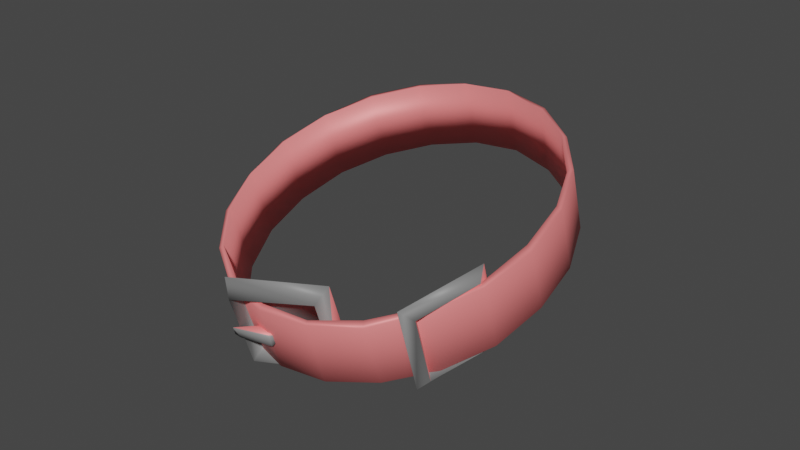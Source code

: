# Source: L_C.blend  (saved by Blender 2.92.15; exported with 4.5.12 LTS)
import bpy
from mathutils import Matrix  # noqa: F401  (used for matrix-valued properties, if any)

bpy.ops.wm.read_factory_settings(use_empty=True)
scene = bpy.context.scene
scene.name = 'Scene'

# ---- collections
col_collection = bpy.data.collections.new('Collection'); scene.collection.children.link(col_collection)

# ---- materials (node trees are filled in below, after node groups)
mat_mesh1 = bpy.data.materials.new('Mesh1')
mat_mesh1.use_transparent_shadow = False
mat_mesh1.diffuse_color = (1.0, 1.0, 1.0, 1.0)
mat_material_001 = bpy.data.materials.new('Material.001')
mat_material_001.use_transparent_shadow = False

# ---- material node trees
mat_mesh1.use_nodes = True; mat_mesh1.node_tree.nodes.clear()
_N = mat_mesh1.node_tree.nodes; _L = mat_mesh1.node_tree.links
n0 = _N.new('ShaderNodeBsdfPrincipled'); n0.name = 'Principled BSDF'; n0.location = (10, 300)
n0.distribution = 'GGX'
n0.subsurface_method = 'BURLEY'
n0.inputs[0].default_value = (1.0, 0.233, 0.233, 1.0)
n0.inputs[1].default_value = 0.1415
n0.inputs[2].default_value = 0.5153
n0.inputs[3].default_value = 1.45
n0.inputs[27].default_value = (0.0, 0.0, 0.0, 1.0)
n0.inputs[28].default_value = 1.0
n1 = _N.new('ShaderNodeOutputMaterial'); n1.name = 'Material Output'; n1.location = (320, 270)
_L.new(n0.outputs[0], n1.inputs[0])
n1.is_active_output = True
mat_material_001.use_nodes = True; mat_material_001.node_tree.nodes.clear()
_N = mat_material_001.node_tree.nodes; _L = mat_material_001.node_tree.links
n0 = _N.new('ShaderNodeBsdfPrincipled'); n0.name = 'Principled BSDF'; n0.location = (10, 300)
n0.distribution = 'GGX'
n0.subsurface_method = 'BURLEY'
n0.inputs[0].default_value = (0.233, 0.233, 0.233, 1.0)
n0.inputs[3].default_value = 1.45
n0.inputs[27].default_value = (0.0, 0.0, 0.0, 1.0)
n0.inputs[28].default_value = 1.0
n1 = _N.new('ShaderNodeOutputMaterial'); n1.name = 'Material Output'; n1.location = (300, 300)
_L.new(n0.outputs[0], n1.inputs[0])
n1.is_active_output = True

# ---- world
world_world = bpy.data.worlds.new('World'); scene.world = world_world
world_world.use_nodes = True; world_world.node_tree.nodes.clear()
_N = world_world.node_tree.nodes; _L = world_world.node_tree.links
n0 = _N.new('ShaderNodeOutputWorld'); n0.name = 'World Output'; n0.location = (300, 300)
n1 = _N.new('ShaderNodeBackground'); n1.name = 'Background'; n1.location = (10, 300)
n1.inputs[0].default_value = (0.05088, 0.05088, 0.05088, 1.0)
_L.new(n1.outputs[0], n0.inputs[0])
n0.is_active_output = True
world_world.color = (0.05088, 0.05088, 0.05088)
world_world.use_sun_shadow = False
world_world.sun_shadow_jitter_overblur = 0.0

# ---- meshes
me_leathercollar = bpy.data.meshes.new('LeatherCollar')
me_leathercollar.from_pydata([(0.2241, 0.9941, 16.53), (0.2241, 0.9132, 16.79), (0.03672, 1.038, 16.54), (0.03672, 0.9571, 16.8), (-0.1543, 1.018, 16.54), (-0.1543, 0.9373, 16.79), (0.1543, -0.324, 16.4), (0.3302, -0.2425, 16.42), (0.1497, -0.3088, 16.41), (0.3203, -0.2297, 16.44), (0.4738, -0.1072, 16.47), (0.4596, -0.09849, 16.48), (0.571, 0.06857, 16.52), (0.5539, 0.07203, 16.53), (0.6123, 0.2677, 16.58), (0.594, 0.2652, 16.6), (0.5937, 0.4706, 16.65), (0.576, 0.462, 16.66), (0.517, 0.6574, 16.71), (0.5015, 0.6433, 16.71), (0.3896, 0.8099, 16.75), (0.378, 0.7913, 16.76), (0.2241, 0.9132, 16.79), (0.2174, 0.8914, 16.79), (0.03672, 0.9571, 16.8), (0.03563, 0.934, 16.81), (-0.1543, 0.9373, 16.79), (-0.1497, 0.9148, 16.8), (-0.3302, 0.8558, 16.77), (-0.3203, 0.8357, 16.77), (-0.4738, 0.7205, 16.73), (-0.4596, 0.7045, 16.73), (-0.571, 0.5447, 16.67), (-0.5539, 0.534, 16.68), (-0.6123, 0.3457, 16.61), (-0.594, 0.3409, 16.62), (-0.5937, 0.1428, 16.54), (-0.576, 0.144, 16.56), (-0.517, -0.04408, 16.49), (-0.5015, -0.03725, 16.5), (-0.3896, -0.1966, 16.44), (-0.378, -0.1852, 16.45), (-0.2241, -0.2999, 16.4), (-0.2174, -0.2854, 16.42), (-0.03672, -0.3437, 16.39), (-0.03563, -0.328, 16.41), (0.1543, -0.324, 16.4), (0.1497, -0.3088, 16.41), (-0.2241, -0.2189, 16.15), (-0.2241, -0.2999, 16.4), (-0.03672, -0.2628, 16.13), (-0.03672, -0.3437, 16.39), (0.1543, -0.243, 16.14), (0.1543, -0.324, 16.4), (-0.6123, 0.4266, 16.35), (-0.6123, 0.3457, 16.61), (-0.5937, 0.2237, 16.29), (-0.5937, 0.1428, 16.54), (-0.517, 0.03686, 16.23), (-0.517, -0.04408, 16.49), (-0.3896, -0.1157, 16.18), (-0.3896, -0.1966, 16.44), (-0.2241, -0.2189, 16.15), (-0.2241, -0.2999, 16.4), (-0.1543, 1.018, 16.54), (-0.1543, 0.9373, 16.79), (-0.3302, 0.9367, 16.51), (-0.3302, 0.8558, 16.77), (-0.4738, 0.8015, 16.47), (-0.4738, 0.7205, 16.73), (-0.571, 0.6257, 16.41), (-0.571, 0.5447, 16.67), (-0.6123, 0.4266, 16.35), (-0.6123, 0.3457, 16.61), (0.6123, 0.3486, 16.33), (0.6123, 0.2677, 16.58), (0.5937, 0.5515, 16.39), (0.5937, 0.4706, 16.65), (0.517, 0.7384, 16.45), (0.517, 0.6574, 16.71), (0.3896, 0.8909, 16.5), (0.3896, 0.8099, 16.75), (0.2241, 0.9941, 16.53), (0.2241, 0.9132, 16.79), (0.1543, -0.243, 16.14), (0.1543, -0.324, 16.4), (0.3302, -0.1615, 16.17), (0.3302, -0.2425, 16.42), (0.4738, -0.02625, 16.21), (0.4738, -0.1072, 16.47), (0.571, 0.1495, 16.26), (0.571, 0.06857, 16.52), (0.6123, 0.3486, 16.33), (0.6123, 0.2677, 16.58), (-0.576, 0.2323, 16.28), (-0.5937, 0.2237, 16.29), (-0.5015, 0.05099, 16.22), (-0.517, 0.03686, 16.23), (-0.378, -0.09698, 16.17), (-0.3896, -0.1157, 16.18), (-0.2174, -0.1972, 16.14), (-0.2241, -0.2189, 16.15), (-0.03563, -0.2397, 16.13), (-0.03672, -0.2628, 16.13), (0.1497, -0.2205, 16.13), (0.1543, -0.243, 16.14), (-0.1497, 1.003, 16.52), (-0.1543, 1.018, 16.54), (-0.3203, 0.924, 16.49), (-0.3302, 0.9367, 16.51), (-0.4596, 0.7928, 16.45), (-0.4738, 0.8015, 16.47), (-0.5539, 0.6222, 16.4), (-0.571, 0.6257, 16.41), (-0.594, 0.4291, 16.34), (-0.6123, 0.4266, 16.35), (0.576, 0.5502, 16.38), (0.5937, 0.5515, 16.39), (0.5015, 0.7315, 16.43), (0.517, 0.7384, 16.45), (0.378, 0.8795, 16.48), (0.3896, 0.8909, 16.5), (0.2174, 0.9797, 16.51), (0.2241, 0.9941, 16.53), (0.03563, 1.022, 16.53), (0.03672, 1.038, 16.54), (0.1497, -0.2205, 16.13), (0.1543, -0.243, 16.14), (0.3203, -0.1415, 16.16), (0.3302, -0.1615, 16.17), (0.4596, -0.01025, 16.2), (0.4738, -0.02625, 16.21), (0.5539, 0.1603, 16.25), (0.571, 0.1495, 16.26), (0.594, 0.3534, 16.31), (0.6123, 0.3486, 16.33), (-0.576, 0.144, 16.56), (-0.576, 0.2323, 16.28), (-0.5015, -0.03725, 16.5), (-0.5015, 0.05099, 16.22), (-0.378, -0.1852, 16.45), (-0.378, -0.09698, 16.17), (-0.2174, -0.2854, 16.42), (-0.2174, -0.1972, 16.14), (-0.03563, -0.328, 16.41), (-0.03563, -0.2397, 16.13), (0.1497, -0.3088, 16.41), (0.1497, -0.2205, 16.13), (-0.1497, 0.9148, 16.8), (-0.1497, 1.003, 16.52), (-0.3203, 0.8357, 16.77), (-0.3203, 0.924, 16.49), (-0.4596, 0.7045, 16.73), (-0.4596, 0.7928, 16.45), (-0.5539, 0.534, 16.68), (-0.5539, 0.6222, 16.4), (-0.594, 0.3409, 16.62), (-0.594, 0.4291, 16.34), (0.576, 0.462, 16.66), (0.576, 0.5502, 16.38), (0.5015, 0.6433, 16.71), (0.5015, 0.7315, 16.43), (0.378, 0.7913, 16.76), (0.378, 0.8795, 16.48), (0.2174, 0.8914, 16.79), (0.2174, 0.9797, 16.51), (0.03563, 0.934, 16.81), (0.03563, 1.022, 16.53), (0.1497, -0.3088, 16.41), (0.1497, -0.2205, 16.13), (0.3203, -0.2297, 16.44), (0.3203, -0.1415, 16.16), (0.4596, -0.09849, 16.48), (0.4596, -0.01025, 16.2), (0.5539, 0.07203, 16.53), (0.5539, 0.1603, 16.25), (0.594, 0.2652, 16.6), (0.594, 0.3534, 16.31), (-0.2096, -0.3336, 16.45), (-0.2096, -0.2242, 16.1), (-0.1513, -0.3723, 16.4), (-0.1513, -0.2816, 16.11), (-0.1427, -0.3402, 16.24), (-0.02259, -0.3106, 16.24), (-0.1427, -0.348, 16.27), (-0.1737, -0.3375, 16.24), (-0.1737, -0.3453, 16.27), (-0.02259, -0.3239, 16.29), (-0.008847, -0.2513, 16.26), (-0.03547, -0.2646, 16.3), (0.5558, 0.1463, 16.25), (0.5566, 0.06483, 16.53), (0.5172, 0.1439, 16.27), (0.4408, -0.1213, 16.46), (0.4688, -0.154, 16.46), (0.5178, 0.07072, 16.51), (0.4408, -0.1213, 16.46), (0.4401, -0.04814, 16.21), (0.468, -0.07259, 16.19), (0.4688, -0.154, 16.46), (-0.2096, -0.3336, 16.45), (-0.2096, -0.2242, 16.1), (0.1504, -0.2052, 16.49), (0.1504, -0.0917, 16.13), (0.1065, -0.1384, 16.17), (-0.1529, -0.237, 16.14), (0.1065, -0.223, 16.44), (-0.1529, -0.3185, 16.4), (-0.1513, -0.3723, 16.4), (-0.1513, -0.2816, 16.11), (-0.1529, -0.3185, 16.4), (-0.1529, -0.237, 16.14), (0.141, -0.1719, 16.14), (0.1065, -0.1384, 16.17), (0.141, -0.2661, 16.44), (0.1065, -0.223, 16.44), (-0.1513, -0.3723, 16.4), (-0.1529, -0.3185, 16.4), (0.4199, -0.0828, 16.14), (0.4209, -0.1867, 16.49), (0.5371, 0.2093, 16.23), (0.5381, 0.1054, 16.58), (0.5381, 0.1054, 16.58), (0.4209, -0.1867, 16.49), (0.5566, 0.06483, 16.53), (0.4688, -0.154, 16.46), (0.5371, 0.2093, 16.23), (0.5381, 0.1054, 16.58), (0.5558, 0.1463, 16.25), (0.5566, 0.06483, 16.53), (0.4199, -0.0828, 16.14), (0.5371, 0.2093, 16.23), (0.468, -0.07259, 16.19), (0.5558, 0.1463, 16.25), (0.4209, -0.1867, 16.49), (0.4199, -0.0828, 16.14), (0.4688, -0.154, 16.46), (0.468, -0.07259, 16.19), (0.1504, -0.2052, 16.49), (-0.2096, -0.3336, 16.45), (0.141, -0.2661, 16.44), (-0.1513, -0.3723, 16.4), (0.1504, -0.0917, 16.13), (0.1504, -0.2052, 16.49), (0.141, -0.1719, 16.14), (0.141, -0.2661, 16.44), (-0.2096, -0.2242, 16.1), (0.1504, -0.0917, 16.13), (-0.1513, -0.2816, 16.11), (0.141, -0.1719, 16.14)], [], [(2, 1, 0), (1, 2, 3), (4, 3, 2), (3, 4, 5), (6, 7, 8), (8, 7, 9), (10, 9, 7), (9, 10, 11), (12, 11, 10), (11, 12, 13), (14, 13, 12), (13, 14, 15), (16, 15, 14), (15, 16, 17), (18, 17, 16), (17, 18, 19), (20, 19, 18), (19, 20, 21), (22, 21, 20), (21, 22, 23), (24, 23, 22), (23, 24, 25), (26, 25, 24), (25, 26, 27), (28, 27, 26), (27, 28, 29), (30, 29, 28), (29, 30, 31), (32, 31, 30), (31, 32, 33), (34, 33, 32), (33, 34, 35), (36, 35, 34), (35, 36, 37), (38, 37, 36), (37, 38, 39), (40, 39, 38), (39, 40, 41), (42, 41, 40), (41, 42, 43), (44, 43, 42), (43, 44, 45), (46, 45, 44), (45, 46, 47), (50, 49, 48), (49, 50, 51), (52, 51, 50), (51, 52, 53), (56, 55, 54), (55, 56, 57), (58, 57, 56), (57, 58, 59), (60, 59, 58), (59, 60, 61), (62, 61, 60), (61, 62, 63), (66, 65, 64), (65, 66, 67), (68, 67, 66), (67, 68, 69), (70, 69, 68), (69, 70, 71), (72, 71, 70), (71, 72, 73), (76, 75, 74), (75, 76, 77), (78, 77, 76), (77, 78, 79), (80, 79, 78), (79, 80, 81), (82, 81, 80), (81, 82, 83), (86, 85, 84), (85, 86, 87), (88, 87, 86), (87, 88, 89), (90, 89, 88), (89, 90, 91), (92, 91, 90), (91, 92, 93), (96, 95, 94), (95, 96, 97), (98, 97, 96), (97, 98, 99), (100, 99, 98), (99, 100, 101), (102, 101, 100), (101, 102, 103), (104, 103, 102), (103, 104, 105), (108, 107, 106), (107, 108, 109), (110, 109, 108), (109, 110, 111), (112, 111, 110), (111, 112, 113), (114, 113, 112), (113, 114, 115), (94, 115, 114), (115, 94, 95), (118, 117, 116), (117, 118, 119), (120, 119, 118), (119, 120, 121), (122, 121, 120), (121, 122, 123), (124, 123, 122), (123, 124, 125), (106, 125, 124), (125, 106, 107), (128, 127, 126), (127, 128, 129), (130, 129, 128), (129, 130, 131), (132, 131, 130), (131, 132, 133), (134, 133, 132), (133, 134, 135), (116, 135, 134), (135, 116, 117), (138, 137, 136), (137, 138, 139), (140, 139, 138), (139, 140, 141), (142, 141, 140), (141, 142, 143), (144, 143, 142), (143, 144, 145), (146, 145, 144), (145, 146, 147), (150, 149, 148), (149, 150, 151), (152, 151, 150), (151, 152, 153), (154, 153, 152), (153, 154, 155), (156, 155, 154), (155, 156, 157), (136, 157, 156), (157, 136, 137), (160, 159, 158), (159, 160, 161), (162, 161, 160), (161, 162, 163), (164, 163, 162), (163, 164, 165), (166, 165, 164), (165, 166, 167), (148, 167, 166), (167, 148, 149), (170, 169, 168), (169, 170, 171), (172, 171, 170), (171, 172, 173), (174, 173, 172), (173, 174, 175), (176, 175, 174), (175, 176, 177), (158, 177, 176), (177, 158, 159), (178, 179, 180), (181, 180, 179), (182, 183, 184), (185, 182, 186), (184, 186, 182), (186, 184, 187), (183, 187, 184), (187, 183, 188), (182, 188, 183), (185, 188, 182), (188, 185, 189), (186, 189, 185), (187, 189, 186), (189, 187, 188), (190, 191, 192), (195, 194, 193), (194, 195, 191), (191, 195, 192), (196, 192, 195), (197, 192, 196), (192, 197, 190), (190, 197, 198), (196, 198, 197), (198, 196, 199), (202, 201, 200), (201, 202, 203), (206, 205, 204), (205, 206, 207), (208, 209, 210), (210, 209, 211), (212, 211, 209), (211, 212, 213), (214, 213, 212), (213, 214, 215), (216, 215, 214), (215, 216, 217), (218, 219, 220), (221, 220, 219), (222, 223, 224), (225, 224, 223), (226, 227, 228), (229, 228, 227), (230, 231, 232), (233, 232, 231), (234, 235, 236), (237, 236, 235), (238, 239, 240), (241, 240, 239), (242, 243, 244), (245, 244, 243), (246, 247, 248), (249, 248, 247)])
me_leathercollar.polygons.foreach_set('use_smooth', [True] * 212)
me_leathercollar.polygons.foreach_set('material_index', [0, 0, 0, 0, 0, 0, 0, 0, 0, 0, 0, 0, 0, 0, 0, 0, 0, 0, 0, 0, 0, 0, 0, 0, 0, 0, 0, 0, 0, 0, 0, 0, 0, 0, 0, 0, 0, 0, 0, 0, 0, 0, 0, 0, 0, 0, 0, 0, 0, 0, 0, 0, 0, 0, 0, 0, 0, 0, 0, 0, 0, 0, 0, 0, 0, 0, 0, 0, 0, 0, 0, 0, 0, 0, 0, 0, 0, 0, 0, 0, 0, 0, 0, 0, 0, 0, 0, 0, 0, 0, 0, 0, 0, 0, 0, 0, 0, 0, 0, 0, 0, 0, 0, 0, 0, 0, 0, 0, 0, 0, 0, 0, 0, 0, 0, 0, 0, 0, 0, 0, 0, 0, 0, 0, 0, 0, 0, 0, 0, 0, 0, 0, 0, 0, 0, 0, 0, 0, 0, 0, 0, 0, 0, 0, 0, 0, 0, 0, 0, 0, 0, 0, 0, 0, 0, 0, 0, 0, 0, 0, 1, 1, 1, 1, 1, 1, 1, 1, 1, 1, 0, 0, 0, 0, 0, 0, 0, 0, 0, 0, 0, 1, 0, 0, 0, 0, 1, 1, 1, 1, 1, 0, 0, 0, 0, 0, 1, 1, 1, 1, 0, 0, 1, 0, 1, 1, 1, 1, 0, 1, 0, 0])
_uv = me_leathercollar.uv_layers.new(name='UVMap')
_uv.uv.foreach_set('vector', [0.2278, -0.04259, 0.005609, -0.3901, 0.005609, -0.04259, 0.005609, -0.3901, 0.2278, -0.04259, 0.2278, -0.3901, 0.45, -0.04259, 0.2278, -0.3901, 0.2278, -0.04259, 0.2278, -0.3901, 0.45, -0.04259, 0.45, -0.3901, 2.714, -0.9757, 2.723, -0.9757, 2.714, -0.9811, 2.714, -0.9811, 2.723, -0.9757, 2.723, -0.9811, 2.733, -0.9757, 2.723, -0.9811, 2.723, -0.9757, 2.723, -0.9811, 2.733, -0.9757, 2.733, -0.9811, 2.743, -0.9757, 2.733, -0.9811, 2.733, -0.9757, 2.733, -0.9811, 2.743, -0.9757, 2.743, -0.9811, 2.753, -0.9757, 2.743, -0.9811, 2.743, -0.9757, 2.743, -0.9811, 2.753, -0.9757, 2.753, -0.9811, 2.763, -0.9757, 2.753, -0.9811, 2.753, -0.9757, 2.753, -0.9811, 2.763, -0.9757, 2.763, -0.9811, 2.772, -0.9757, 2.763, -0.9811, 2.763, -0.9757, 2.763, -0.9811, 2.772, -0.9757, 2.772, -0.9811, 2.782, -0.9757, 2.772, -0.9811, 2.772, -0.9757, 2.772, -0.9811, 2.782, -0.9757, 2.782, -0.9811, 2.792, -0.9757, 2.782, -0.9811, 2.782, -0.9757, 2.782, -0.9811, 2.792, -0.9757, 2.792, -0.9811, 2.802, -0.9757, 2.792, -0.9811, 2.792, -0.9757, 2.792, -0.9811, 2.802, -0.9757, 2.802, -0.9811, 2.812, -0.9757, 2.802, -0.9811, 2.802, -0.9757, 2.802, -0.9811, 2.812, -0.9757, 2.812, -0.9811, 2.821, -0.9757, 2.812, -0.9811, 2.812, -0.9757, 2.812, -0.9811, 2.821, -0.9757, 2.821, -0.9811, 2.831, -0.9757, 2.821, -0.9811, 2.821, -0.9757, 2.821, -0.9811, 2.831, -0.9757, 2.831, -0.9811, 2.841, -0.9757, 2.831, -0.9811, 2.831, -0.9757, 2.831, -0.9811, 2.841, -0.9757, 2.841, -0.9811, 2.851, -0.9757, 2.841, -0.9811, 2.841, -0.9757, 2.841, -0.9811, 2.851, -0.9757, 2.851, -0.9811, 2.86, -0.9757, 2.851, -0.9811, 2.851, -0.9757, 2.851, -0.9811, 2.86, -0.9757, 2.86, -0.9811, 2.87, -0.9757, 2.86, -0.9811, 2.86, -0.9757, 2.86, -0.9811, 2.87, -0.9757, 2.87, -0.9811, 2.88, -0.9757, 2.87, -0.9811, 2.87, -0.9757, 2.87, -0.9811, 2.88, -0.9757, 2.88, -0.9811, 2.89, -0.9757, 2.88, -0.9811, 2.88, -0.9757, 2.88, -0.9811, 2.89, -0.9757, 2.89, -0.9811, 2.9, -0.9757, 2.89, -0.9811, 2.89, -0.9757, 2.89, -0.9811, 2.9, -0.9757, 2.9, -0.9811, 2.909, -0.9757, 2.9, -0.9811, 2.9, -0.9757, 2.9, -0.9811, 2.909, -0.9757, 2.909, -0.9811, 2.231, -1.035, 2.005, -1.391, 2.005, -1.035, 2.005, -1.391, 2.231, -1.035, 2.231, -1.391, 2.457, -1.035, 2.231, -1.391, 2.231, -1.035, 2.231, -1.391, 2.457, -1.035, 2.457, -1.391, 2.025, -0.03743, 2.007, -0.3935, 2.007, -0.03743, 2.007, -0.3935, 2.025, -0.03743, 2.025, -0.3935, 2.099, -0.03743, 2.025, -0.3935, 2.025, -0.03743, 2.025, -0.3935, 2.099, -0.03743, 2.099, -0.3935, 2.343, -0.03743, 2.099, -0.3935, 2.099, -0.03743, 2.099, -0.3935, 2.343, -0.03743, 2.343, -0.3935, 2.455, -0.03743, 2.343, -0.3935, 2.343, -0.03743, 2.343, -0.3935, 2.455, -0.03743, 2.455, -0.3935, 2.087, 0.959, 2.007, 0.6029, 2.007, 0.959, 2.007, 0.6029, 2.087, 0.959, 2.087, 0.6029, 2.101, 0.959, 2.087, 0.6029, 2.087, 0.959, 2.087, 0.6029, 2.101, 0.959, 2.101, 0.6029, 2.344, 0.959, 2.101, 0.6029, 2.101, 0.959, 2.101, 0.6029, 2.344, 0.959, 2.344, 0.6029, 2.456, 0.959, 2.344, 0.6029, 2.344, 0.959, 2.344, 0.6029, 2.456, 0.959, 2.456, 0.6029, 1.053, -0.04063, 1.006, -0.3881, 1.006, -0.04063, 1.006, -0.3881, 1.053, -0.04063, 1.053, -0.3881, 1.135, -0.04063, 1.053, -0.3881, 1.053, -0.04063, 1.053, -0.3881, 1.135, -0.04063, 1.135, -0.3881, 1.34, -0.04063, 1.135, -0.3881, 1.135, -0.04063, 1.135, -0.3881, 1.34, -0.04063, 1.34, -0.3881, 1.452, -0.04063, 1.34, -0.3881, 1.34, -0.04063, 1.34, -0.3881, 1.452, -0.04063, 1.452, -0.3881, 0.6605, -1.607, 0.5467, -1.955, 0.5467, -1.607, 0.5467, -1.955, 0.6605, -1.607, 0.6605, -1.955, 0.7743, -1.607, 0.6605, -1.955, 0.6605, -1.607, 0.6605, -1.955, 0.7743, -1.607, 0.7743, -1.955, 0.888, -1.607, 0.7743, -1.955, 0.7743, -1.607, 0.7743, -1.955, 0.888, -1.607, 0.888, -1.955, 1.002, -1.607, 0.888, -1.955, 0.888, -1.607, 0.888, -1.955, 1.002, -1.607, 1.002, -1.955, 0.7787, 0.04131, 0.7723, 0.009048, 0.7723, 0.04131, 0.7723, 0.009048, 0.7787, 0.04131, 0.7787, 0.009048, 0.7852, 0.04131, 0.7787, 0.009048, 0.7787, 0.04131, 0.7787, 0.009048, 0.7852, 0.04131, 0.7852, 0.009048, 0.7916, 0.04131, 0.7852, 0.009048, 0.7852, 0.04131, 0.7852, 0.009048, 0.7916, 0.04131, 0.7916, 0.009048, 0.7981, 0.04131, 0.7916, 0.009048, 0.7916, 0.04131, 0.7916, 0.009048, 0.7981, 0.04131, 0.7981, 0.009048, 0.8045, 0.04131, 0.7981, 0.009048, 0.7981, 0.04131, 0.7981, 0.009048, 0.8045, 0.04131, 0.8045, 0.009048, 0.7465, 0.04131, 0.74, 0.009048, 0.74, 0.04131, 0.74, 0.009048, 0.7465, 0.04131, 0.7465, 0.009048, 0.7529, 0.04131, 0.7465, 0.009048, 0.7465, 0.04131, 0.7465, 0.009048, 0.7529, 0.04131, 0.7529, 0.009048, 0.7594, 0.04131, 0.7529, 0.009048, 0.7529, 0.04131, 0.7529, 0.009048, 0.7594, 0.04131, 0.7594, 0.009048, 0.7658, 0.04131, 0.7594, 0.009048, 0.7594, 0.04131, 0.7594, 0.009048, 0.7658, 0.04131, 0.7658, 0.009048, 0.7723, 0.04131, 0.7658, 0.009048, 0.7658, 0.04131, 0.7658, 0.009048, 0.7723, 0.04131, 0.7723, 0.009048, 0.7142, 0.04131, 0.7078, 0.009048, 0.7078, 0.04131, 0.7078, 0.009048, 0.7142, 0.04131, 0.7142, 0.009048, 0.7207, 0.04131, 0.7142, 0.009048, 0.7142, 0.04131, 0.7142, 0.009048, 0.7207, 0.04131, 0.7207, 0.009048, 0.7271, 0.04131, 0.7207, 0.009048, 0.7207, 0.04131, 0.7207, 0.009048, 0.7271, 0.04131, 0.7271, 0.009048, 0.7336, 0.04131, 0.7271, 0.009048, 0.7271, 0.04131, 0.7271, 0.009048, 0.7336, 0.04131, 0.7336, 0.009048, 0.74, 0.04131, 0.7336, 0.009048, 0.7336, 0.04131, 0.7336, 0.009048, 0.74, 0.04131, 0.74, 0.009048, 0.682, 0.04131, 0.6755, 0.009048, 0.6755, 0.04131, 0.6755, 0.009048, 0.682, 0.04131, 0.682, 0.009048, 0.6884, 0.04131, 0.682, 0.009048, 0.682, 0.04131, 0.682, 0.009048, 0.6884, 0.04131, 0.6884, 0.009048, 0.6949, 0.04131, 0.6884, 0.009048, 0.6884, 0.04131, 0.6884, 0.009048, 0.6949, 0.04131, 0.6949, 0.009048, 0.7013, 0.04131, 0.6949, 0.009048, 0.6949, 0.04131, 0.6949, 0.009048, 0.7013, 0.04131, 0.7013, 0.009048, 0.7078, 0.04131, 0.7013, 0.009048, 0.7013, 0.04131, 0.7013, 0.009048, 0.7078, 0.04131, 0.7078, 0.009048, 0.8633, -0.7424, 0.8491, -0.8134, 0.8491, -0.7424, 0.8491, -0.8134, 0.8633, -0.7424, 0.8633, -0.8134, 0.8775, -0.7424, 0.8633, -0.8134, 0.8633, -0.7424, 0.8633, -0.8134, 0.8775, -0.7424, 0.8775, -0.8134, 0.8916, -0.7424, 0.8775, -0.8134, 0.8775, -0.7424, 0.8775, -0.8134, 0.8916, -0.7424, 0.8916, -0.8134, 0.9058, -0.7424, 0.8916, -0.8134, 0.8916, -0.7424, 0.8916, -0.8134, 0.9058, -0.7424, 0.9058, -0.8134, 0.92, -0.7424, 0.9058, -0.8134, 0.9058, -0.7424, 0.9058, -0.8134, 0.92, -0.7424, 0.92, -0.8134, 0.7923, -0.7424, 0.7781, -0.8134, 0.7781, -0.7424, 0.7781, -0.8134, 0.7923, -0.7424, 0.7923, -0.8134, 0.8065, -0.7424, 0.7923, -0.8134, 0.7923, -0.7424, 0.7923, -0.8134, 0.8065, -0.7424, 0.8065, -0.8134, 0.8207, -0.7424, 0.8065, -0.8134, 0.8065, -0.7424, 0.8065, -0.8134, 0.8207, -0.7424, 0.8207, -0.8134, 0.8349, -0.7424, 0.8207, -0.8134, 0.8207, -0.7424, 0.8207, -0.8134, 0.8349, -0.7424, 0.8349, -0.8134, 0.8491, -0.7424, 0.8349, -0.8134, 0.8349, -0.7424, 0.8349, -0.8134, 0.8491, -0.7424, 0.8491, -0.8134, 0.7214, -0.7424, 0.7072, -0.8134, 0.7072, -0.7424, 0.7072, -0.8134, 0.7214, -0.7424, 0.7214, -0.8134, 0.7356, -0.7424, 0.7214, -0.8134, 0.7214, -0.7424, 0.7214, -0.8134, 0.7356, -0.7424, 0.7356, -0.8134, 0.7498, -0.7424, 0.7356, -0.8134, 0.7356, -0.7424, 0.7356, -0.8134, 0.7498, -0.7424, 0.7498, -0.8134, 0.764, -0.7424, 0.7498, -0.8134, 0.7498, -0.7424, 0.7498, -0.8134, 0.764, -0.7424, 0.764, -0.8134, 0.7781, -0.7424, 0.764, -0.8134, 0.764, -0.7424, 0.764, -0.8134, 0.7781, -0.7424, 0.7781, -0.8134, 0.6505, -0.7424, 0.6363, -0.8134, 0.6363, -0.7424, 0.6363, -0.8134, 0.6505, -0.7424, 0.6505, -0.8134, 0.6647, -0.7424, 0.6505, -0.8134, 0.6505, -0.7424, 0.6505, -0.8134, 0.6647, -0.7424, 0.6647, -0.8134, 0.6788, -0.7424, 0.6647, -0.8134, 0.6647, -0.7424, 0.6647, -0.8134, 0.6788, -0.7424, 0.6788, -0.8134, 0.693, -0.7424, 0.6788, -0.8134, 0.6788, -0.7424, 0.6788, -0.8134, 0.693, -0.7424, 0.693, -0.8134, 0.7072, -0.7424, 0.693, -0.8134, 0.693, -0.7424, 0.693, -0.8134, 0.7072, -0.7424, 0.7072, -0.8134, 1.321, 0.03076, 1.321, 0.4124, 1.461, 0.03076, 1.461, 0.4124, 1.461, 0.03076, 1.321, 0.4124, 1.303, 0.01045, 1.303, 0.5587, 1.421, 0.01045, 1.303, 0.01045, 1.303, 0.01045, 1.421, 0.01045, 1.421, 0.01045, 1.421, 0.01045, 1.303, 0.01045, 1.421, 0.01045, 1.421, 0.01045, 1.421, 0.5587, 1.303, 0.5587, 1.421, 0.5587, 1.421, 0.01045, 1.421, 0.5587, 1.303, 0.5587, 1.303, 0.5587, 1.303, 0.01045, 1.303, 0.5587, 1.303, 0.5587, 1.303, 0.01045, 1.303, 0.5587, 1.303, 0.01045, 1.303, 0.5587, 1.303, 0.01045, 1.421, 0.5587, 1.421, 0.01045, 1.421, 0.5587, 1.303, 0.01045, 1.421, 0.5587, 1.421, 0.5587, 1.421, 0.01045, 1.421, 0.5587, 1.421, 0.5587, 1.303, 0.5587, 1.347, -0.7148, 1.347, -0.8435, 1.274, -0.7148, 1.274, -0.8435, 1.347, -0.9722, 1.274, -0.9722, 1.347, -0.9722, 1.274, -0.8435, 1.347, -0.8435, 1.347, -0.8435, 1.274, -0.8435, 1.274, -0.7148, 1.274, -0.4574, 1.274, -0.7148, 1.274, -0.8435, 1.274, -0.5861, 1.274, -0.7148, 1.274, -0.4574, 1.274, -0.7148, 1.274, -0.5861, 1.347, -0.7148, 1.347, -0.7148, 1.274, -0.5861, 1.347, -0.5861, 1.274, -0.4574, 1.347, -0.5861, 1.274, -0.5861, 1.347, -0.5861, 1.274, -0.4574, 1.347, -0.4574, 0.2488, 0.7922, 0.2259, 0.7737, 0.2259, 0.7922, 0.2259, 0.7737, 0.2488, 0.7922, 0.2488, 0.7737, 0.2454, 0.7761, 0.2289, 0.7898, 0.2454, 0.7898, 0.2289, 0.7898, 0.2454, 0.7761, 0.2289, 0.7761, 1.347, -0.4574, 1.347, -0.5861, 1.274, -0.4574, 1.274, -0.4574, 1.347, -0.5861, 1.274, -0.5861, 1.347, -0.7148, 1.274, -0.5861, 1.347, -0.5861, 1.274, -0.5861, 1.347, -0.7148, 1.274, -0.7148, 1.347, -0.8435, 1.274, -0.7148, 1.347, -0.7148, 1.274, -0.7148, 1.347, -0.8435, 1.274, -0.8435, 1.347, -0.9722, 1.274, -0.8435, 1.347, -0.8435, 1.274, -0.8435, 1.347, -0.9722, 1.274, -0.9722, 0.2387, 0.8024, 0.2382, 0.7669, 0.2098, 0.8028, 0.2093, 0.7674, 0.2098, 0.8028, 0.2382, 0.7669, 0.3335, -0.4548, 0.3335, -0.9862, 0.5026, -0.4548, 0.5026, -0.9862, 0.5026, -0.4548, 0.3335, -0.9862, 0.3579, 0.2809, 0.3579, 0.4096, 0.4972, 0.2809, 0.4972, 0.4096, 0.4972, 0.2809, 0.3579, 0.4096, 2.297, 0.5301, 2.297, 0.02294, 2.227, 0.5301, 2.227, 0.02294, 2.227, 0.5301, 2.297, 0.02294, 1.321, 0.03076, 1.321, 0.4124, 1.461, 0.03076, 1.461, 0.4124, 1.461, 0.03076, 1.321, 0.4124, 0.3335, -0.4548, 0.3335, -0.9862, 0.5026, -0.4548, 0.5026, -0.9862, 0.5026, -0.4548, 0.3335, -0.9862, 0.3579, 0.2809, 0.3579, 0.4096, 0.4972, 0.2809, 0.4972, 0.4096, 0.4972, 0.2809, 0.3579, 0.4096, 2.297, 0.5301, 2.297, 0.02294, 2.227, 0.5301, 2.227, 0.02294, 2.227, 0.5301, 2.297, 0.02294])
me_leathercollar.materials.append(mat_mesh1)
me_leathercollar.materials.append(mat_material_001)
me_leathercollar.use_remesh_fix_poles = True
me_leathercollar.use_remesh_preserve_attributes = False
me_leathercollar.use_mirror_vertex_groups = False
me_leathercollar.update()
me_leathercollar.normals_split_custom_set([tuple(v) for v in zip(*[iter([0.07384, 0.9739, -0.2144, 0.333, 0.6188, 0.7115, 0.3611, 0.9026, -0.2343, 0.333, 0.6188, 0.7115, 0.07384, 0.9739, -0.2144, 0.04148, 0.6779, 0.734, -0.2253, 0.9491, -0.22, 0.04148, 0.6779, 0.734, 0.07384, 0.9739, -0.2144, 0.04148, 0.6779, 0.734, -0.2253, 0.9491, -0.22, -0.2557, 0.6428, 0.7221, 0.2557, -0.9405, 0.2239, 0.5155, -0.8173, 0.2576, -0.04753, 0.2035, 0.9779, -0.04753, 0.2035, 0.9779, 0.5155, -0.8173, 0.2576, -0.2049, 0.1569, 0.9661, 0.7108, -0.632, 0.3087, -0.2049, 0.1569, 0.9661, 0.5155, -0.8173, 0.2576, -0.2049, 0.1569, 0.9661, 0.7108, -0.632, 0.3087, -0.3294, 0.06827, 0.9417, 0.8321, -0.4118, 0.3716, -0.3294, 0.06827, 0.9417, 0.7108, -0.632, 0.3087, -0.3294, 0.06827, 0.9417, 0.8321, -0.4118, 0.3716, -0.414, -0.04386, 0.9092, 0.8794, -0.1765, 0.4422, -0.414, -0.04386, 0.9092, 0.8321, -0.4118, 0.3716, -0.414, -0.04386, 0.9092, 0.8794, -0.1765, 0.4422, -0.4609, -0.1666, 0.8717, 0.8538, 0.05992, 0.5172, -0.4609, -0.1666, 0.8717, 0.8794, -0.1765, 0.4422, -0.4609, -0.1666, 0.8717, 0.8538, 0.05992, 0.5172, -0.4728, -0.294, 0.8307, 0.7539, 0.2843, 0.5923, -0.4728, -0.294, 0.8307, 0.8538, 0.05992, 0.5172, -0.4728, -0.294, 0.8307, 0.7539, 0.2843, 0.5923, -0.4485, -0.4226, 0.7875, 0.5782, 0.4789, 0.6605, -0.4485, -0.4226, 0.7875, 0.7539, 0.2843, 0.5923, -0.4485, -0.4226, 0.7875, 0.5782, 0.4789, 0.6605, -0.3827, -0.5461, 0.7452, 0.333, 0.6188, 0.7115, -0.3827, -0.5461, 0.7452, 0.5782, 0.4789, 0.6605, -0.3827, -0.5461, 0.7452, 0.333, 0.6188, 0.7115, -0.2716, -0.6504, 0.7094, 0.0414, 0.6779, 0.734, -0.2716, -0.6504, 0.7094, 0.333, 0.6188, 0.7115, -0.2716, -0.6504, 0.7094, 0.0414, 0.6779, 0.734, -0.121, -0.7161, 0.6875, -0.2557, 0.6427, 0.7222, -0.121, -0.7161, 0.6875, 0.0414, 0.6779, 0.734, -0.121, -0.7161, 0.6875, -0.2557, 0.6427, 0.7222, 0.04753, -0.7269, 0.6851, -0.5155, 0.5224, 0.6792, 0.04753, -0.7269, 0.6851, -0.2557, 0.6427, 0.7222, 0.04753, -0.7269, 0.6851, -0.5155, 0.5224, 0.6792, 0.2049, -0.6819, 0.7022, -0.7108, 0.3414, 0.615, 0.2049, -0.6819, 0.7022, -0.5155, 0.5224, 0.6792, 0.2049, -0.6819, 0.7022, -0.7108, 0.3414, 0.615, 0.3293, -0.5952, 0.733, -0.8321, 0.1248, 0.5404, 0.3293, -0.5952, 0.733, -0.7108, 0.3414, 0.615, 0.3293, -0.5952, 0.733, -0.8321, 0.1248, 0.5404, 0.414, -0.4847, 0.7705, -0.8794, -0.1085, 0.4635, 0.414, -0.4847, 0.7705, -0.8321, 0.1248, 0.5404, 0.414, -0.4847, 0.7705, -0.8794, -0.1085, 0.4635, 0.4609, -0.3626, 0.81, -0.8538, -0.3453, 0.3897, 0.4609, -0.3626, 0.81, -0.8794, -0.1085, 0.4635, 0.4609, -0.3626, 0.81, -0.8538, -0.3453, 0.3897, 0.4728, -0.2347, 0.8493, -0.7539, -0.5722, 0.3228, 0.4728, -0.2347, 0.8493, -0.8538, -0.3453, 0.3897, 0.4728, -0.2347, 0.8493, -0.7539, -0.5722, 0.3228, 0.4485, -0.1045, 0.8877, -0.5782, -0.7709, 0.2672, 0.4485, -0.1045, 0.8877, -0.7539, -0.5722, 0.3228, 0.4485, -0.1045, 0.8877, -0.5782, -0.7709, 0.2672, 0.3828, 0.02089, 0.9236, -0.333, -0.9147, 0.2289, 0.3828, 0.02089, 0.9236, -0.5782, -0.7709, 0.2672, 0.3828, 0.02089, 0.9236, -0.333, -0.9147, 0.2289, 0.2715, 0.127, 0.954, -0.04139, -0.9761, 0.2135, 0.2715, 0.127, 0.954, -0.333, -0.9147, 0.2289, 0.2715, 0.127, 0.954, -0.04139, -0.9761, 0.2135, 0.121, 0.1933, 0.9736, 0.2557, -0.9405, 0.2239, 0.121, 0.1933, 0.9736, -0.04139, -0.9761, 0.2135, 0.121, 0.1933, 0.9736, 0.2557, -0.9405, 0.2239, -0.04753, 0.2036, 0.9779, -0.0736, -0.6757, -0.7335, -0.333, -0.9147, 0.2289, -0.3611, -0.6058, -0.709, -0.333, -0.9147, 0.2289, -0.0736, -0.6757, -0.7335, -0.04133, -0.9761, 0.2135, 0.2253, -0.6521, -0.7239, -0.04133, -0.9761, 0.2135, -0.0736, -0.6757, -0.7335, -0.04133, -0.9761, 0.2135, 0.2253, -0.6521, -0.7239, 0.2557, -0.9405, 0.2239, -0.8588, -0.03706, -0.511, -0.8794, -0.1086, 0.4635, -0.8782, 0.1991, -0.4348, -0.8794, -0.1086, 0.4635, -0.8588, -0.03706, -0.511, -0.8538, -0.3453, 0.3897, -0.7659, -0.2618, -0.5872, -0.8538, -0.3453, 0.3897, -0.8588, -0.03706, -0.511, -0.8538, -0.3453, 0.3897, -0.7659, -0.2618, -0.5872, -0.7539, -0.5723, 0.3228, -0.5985, -0.4591, -0.6565, -0.7539, -0.5723, 0.3228, -0.7659, -0.2618, -0.5872, -0.7539, -0.5723, 0.3228, -0.5985, -0.4591, -0.6565, -0.5783, -0.7708, 0.2673, -0.3611, -0.6058, -0.709, -0.5783, -0.7708, 0.2673, -0.5985, -0.4591, -0.6565, -0.5783, -0.7708, 0.2673, -0.3611, -0.6058, -0.709, -0.333, -0.9147, 0.2289, -0.4921, 0.8338, -0.2502, -0.2557, 0.6427, 0.7221, -0.2253, 0.9491, -0.22, -0.2557, 0.6427, 0.7221, -0.4921, 0.8338, -0.2502, -0.5155, 0.5225, 0.6792, -0.6958, 0.6526, -0.3, -0.5155, 0.5225, 0.6792, -0.4921, 0.8338, -0.2502, -0.5155, 0.5225, 0.6792, -0.6958, 0.6526, -0.3, -0.7108, 0.3414, 0.615, -0.8246, 0.4339, -0.3631, -0.7108, 0.3414, 0.615, -0.6958, 0.6526, -0.3, -0.7108, 0.3414, 0.615, -0.8246, 0.4339, -0.3631, -0.8321, 0.1248, 0.5404, -0.8782, 0.1991, -0.4348, -0.8321, 0.1248, 0.5404, -0.8246, 0.4339, -0.3631, -0.8321, 0.1248, 0.5404, -0.8782, 0.1991, -0.4348, -0.8794, -0.1085, 0.4635, 0.8588, 0.323, -0.3978, 0.8794, -0.1765, 0.4422, 0.8783, 0.08575, -0.4704, 0.8794, -0.1765, 0.4422, 0.8588, 0.323, -0.3978, 0.8538, 0.05986, 0.5172, 0.7658, 0.551, -0.3315, 0.8538, 0.05986, 0.5172, 0.8588, 0.323, -0.3978, 0.8538, 0.05986, 0.5172, 0.7658, 0.551, -0.3315, 0.7539, 0.2843, 0.5923, 0.5985, 0.7524, -0.2754, 0.7539, 0.2843, 0.5923, 0.7658, 0.551, -0.3315, 0.7539, 0.2843, 0.5923, 0.5985, 0.7524, -0.2754, 0.5783, 0.4789, 0.6605, 0.3611, 0.9026, -0.2343, 0.5783, 0.4789, 0.6605, 0.5985, 0.7524, -0.2754, 0.5783, 0.4789, 0.6605, 0.3611, 0.9026, -0.2343, 0.333, 0.6188, 0.7115, 0.4921, -0.5402, -0.6826, 0.2556, -0.9405, 0.2239, 0.2253, -0.6521, -0.7239, 0.2556, -0.9405, 0.2239, 0.4921, -0.5402, -0.6826, 0.5156, -0.8172, 0.2576, 0.6957, -0.3633, -0.6197, 0.5156, -0.8172, 0.2576, 0.4921, -0.5402, -0.6826, 0.5156, -0.8172, 0.2576, 0.6957, -0.3633, -0.6197, 0.7108, -0.6321, 0.3087, 0.8245, -0.1478, -0.5462, 0.7108, -0.6321, 0.3087, 0.6957, -0.3633, -0.6197, 0.7108, -0.6321, 0.3087, 0.8245, -0.1478, -0.5462, 0.832, -0.4119, 0.3715, 0.8782, 0.08576, -0.4705, 0.832, -0.4119, 0.3715, 0.8245, -0.1478, -0.5462, 0.832, -0.4119, 0.3715, 0.8782, 0.08576, -0.4705, 0.8794, -0.1765, 0.4422, 0.3663, 0.5551, -0.7468, -0.8588, -0.03697, -0.511, 0.4361, 0.4391, -0.7855, -0.8588, -0.03697, -0.511, 0.3663, 0.5551, -0.7468, -0.7659, -0.2618, -0.5873, 0.2569, 0.6528, -0.7127, -0.7659, -0.2618, -0.5873, 0.3663, 0.5551, -0.7468, -0.7659, -0.2618, -0.5873, 0.2569, 0.6528, -0.7127, -0.5985, -0.4591, -0.6566, 0.1103, 0.7158, -0.6896, -0.5985, -0.4591, -0.6566, 0.2569, 0.6528, -0.7127, -0.5985, -0.4591, -0.6566, 0.1103, 0.7158, -0.6896, -0.3611, -0.6058, -0.709, -0.0573, 0.7271, -0.6841, -0.3611, -0.6058, -0.709, 0.1103, 0.7158, -0.6896, -0.3611, -0.6058, -0.709, -0.0573, 0.7271, -0.6841, -0.07374, -0.6756, -0.7336, -0.2179, 0.6811, -0.699, -0.07374, -0.6756, -0.7336, -0.0573, 0.7271, -0.6841, -0.07374, -0.6756, -0.7336, -0.2179, 0.6811, -0.699, 0.2253, -0.6521, -0.7239, 0.3457, -0.06463, -0.9361, -0.2253, 0.9491, -0.22, 0.2179, -0.1581, -0.9631, -0.2253, 0.9491, -0.22, 0.3457, -0.06463, -0.9361, -0.4921, 0.8338, -0.2502, 0.4287, 0.05554, -0.9018, -0.4921, 0.8338, -0.2502, 0.3457, -0.06463, -0.9361, -0.4921, 0.8338, -0.2502, 0.4287, 0.05554, -0.9018, -0.6958, 0.6526, -0.3, 0.4681, 0.185, -0.8641, -0.6958, 0.6526, -0.3, 0.4287, 0.05554, -0.9018, -0.6958, 0.6526, -0.3, 0.4681, 0.185, -0.8641, -0.8246, 0.4339, -0.3631, 0.4695, 0.3143, -0.8251, -0.8246, 0.4339, -0.3631, 0.4681, 0.185, -0.8641, -0.8246, 0.4339, -0.3631, 0.4695, 0.3143, -0.8251, -0.8782, 0.1991, -0.4348, 0.4361, 0.4391, -0.7855, -0.8782, 0.1991, -0.4348, 0.4695, 0.3143, -0.8251, -0.8782, 0.1991, -0.4348, 0.4361, 0.4391, -0.7855, -0.8588, -0.03697, -0.511, -0.3664, -0.02739, -0.9301, 0.8588, 0.323, -0.3978, -0.4361, 0.08986, -0.8954, 0.8588, 0.323, -0.3978, -0.3664, -0.02739, -0.9301, 0.7659, 0.5509, -0.3315, -0.2569, -0.127, -0.9581, 0.7659, 0.5509, -0.3315, -0.3664, -0.02739, -0.9301, 0.7659, 0.5509, -0.3315, -0.2569, -0.127, -0.9581, 0.5985, 0.7523, -0.2754, -0.1103, -0.1919, -0.9752, 0.5985, 0.7523, -0.2754, -0.2569, -0.127, -0.9581, 0.5985, 0.7523, -0.2754, -0.1103, -0.1919, -0.9752, 0.3611, 0.9026, -0.2343, 0.05729, -0.2043, -0.9772, 0.3611, 0.9026, -0.2343, -0.1103, -0.1919, -0.9752, 0.3611, 0.9026, -0.2343, 0.05729, -0.2043, -0.9772, 0.07374, 0.9739, -0.2145, 0.2179, -0.1581, -0.9631, 0.07374, 0.9739, -0.2145, 0.05729, -0.2043, -0.9772, 0.07374, 0.9739, -0.2145, 0.2179, -0.1581, -0.9631, -0.2253, 0.9491, -0.22, -0.3457, 0.5891, -0.7304, 0.2254, -0.6521, -0.7239, -0.218, 0.6811, -0.699, 0.2254, -0.6521, -0.7239, -0.3457, 0.5891, -0.7304, 0.4921, -0.5402, -0.6826, -0.4287, 0.4709, -0.7711, 0.4921, -0.5402, -0.6826, -0.3457, 0.5891, -0.7304, 0.4921, -0.5402, -0.6826, -0.4287, 0.4709, -0.7711, 0.6958, -0.3632, -0.6197, -0.4681, 0.3432, -0.8143, 0.6958, -0.3632, -0.6197, -0.4287, 0.4709, -0.7711, 0.6958, -0.3632, -0.6197, -0.4681, 0.3432, -0.8143, 0.8246, -0.1477, -0.5461, -0.4695, 0.2148, -0.8564, 0.8246, -0.1477, -0.5461, -0.4681, 0.3432, -0.8143, 0.8246, -0.1477, -0.5461, -0.4695, 0.2148, -0.8564, 0.8782, 0.08578, -0.4705, -0.4361, 0.08986, -0.8954, 0.8782, 0.08578, -0.4705, -0.4695, 0.2148, -0.8564, 0.8782, 0.08578, -0.4705, -0.4361, 0.08986, -0.8954, 0.8588, 0.323, -0.3978, 0.4485, -0.1044, 0.8877, 0.4361, 0.4391, -0.7855, 0.4728, -0.2347, 0.8493, 0.4361, 0.4391, -0.7855, 0.4485, -0.1044, 0.8877, 0.3662, 0.5552, -0.7467, 0.3827, 0.0209, 0.9236, 0.3662, 0.5552, -0.7467, 0.4485, -0.1044, 0.8877, 0.3662, 0.5552, -0.7467, 0.3827, 0.0209, 0.9236, 0.2569, 0.6528, -0.7127, 0.2715, 0.127, 0.954, 0.2569, 0.6528, -0.7127, 0.3827, 0.0209, 0.9236, 0.2569, 0.6528, -0.7127, 0.2715, 0.127, 0.954, 0.1103, 0.7158, -0.6896, 0.1211, 0.1933, 0.9736, 0.1103, 0.7158, -0.6896, 0.2715, 0.127, 0.954, 0.1103, 0.7158, -0.6896, 0.1211, 0.1933, 0.9736, -0.05731, 0.7271, -0.6841, -0.04755, 0.2035, 0.9779, -0.05731, 0.7271, -0.6841, 0.1211, 0.1933, 0.9736, -0.05731, 0.7271, -0.6841, -0.04755, 0.2035, 0.9779, -0.218, 0.6811, -0.699, 0.2049, -0.6819, 0.7022, 0.2179, -0.1581, -0.9631, 0.04783, -0.7268, 0.6852, 0.2179, -0.1581, -0.9631, 0.2049, -0.6819, 0.7022, 0.3456, -0.06472, -0.9362, 0.3293, -0.5952, 0.733, 0.3456, -0.06472, -0.9362, 0.2049, -0.6819, 0.7022, 0.3456, -0.06472, -0.9362, 0.3293, -0.5952, 0.733, 0.4287, 0.05555, -0.9017, 0.414, -0.4847, 0.7705, 0.4287, 0.05555, -0.9017, 0.3293, -0.5952, 0.733, 0.4287, 0.05555, -0.9017, 0.414, -0.4847, 0.7705, 0.468, 0.185, -0.8641, 0.4609, -0.3626, 0.81, 0.468, 0.185, -0.8641, 0.414, -0.4847, 0.7705, 0.468, 0.185, -0.8641, 0.4609, -0.3626, 0.81, 0.4696, 0.3143, -0.8251, 0.4728, -0.2347, 0.8493, 0.4696, 0.3143, -0.8251, 0.4609, -0.3626, 0.81, 0.4696, 0.3143, -0.8251, 0.4728, -0.2347, 0.8493, 0.4361, 0.4391, -0.7855, -0.4486, -0.4225, 0.7876, -0.4362, 0.09004, -0.8953, -0.4728, -0.2941, 0.8306, -0.4362, 0.09004, -0.8953, -0.4486, -0.4225, 0.7876, -0.3665, -0.02726, -0.93, -0.3827, -0.5461, 0.7452, -0.3665, -0.02726, -0.93, -0.4486, -0.4225, 0.7876, -0.3665, -0.02726, -0.93, -0.3827, -0.5461, 0.7452, -0.2569, -0.127, -0.958, -0.2714, -0.6505, 0.7094, -0.2569, -0.127, -0.958, -0.3827, -0.5461, 0.7452, -0.2569, -0.127, -0.958, -0.2714, -0.6505, 0.7094, -0.1103, -0.1919, -0.9752, -0.1211, -0.7161, 0.6875, -0.1103, -0.1919, -0.9752, -0.2714, -0.6505, 0.7094, -0.1103, -0.1919, -0.9752, -0.1211, -0.7161, 0.6875, 0.05733, -0.2043, -0.9772, 0.04783, -0.7268, 0.6852, 0.05733, -0.2043, -0.9772, -0.1211, -0.7161, 0.6875, 0.05733, -0.2043, -0.9772, 0.04783, -0.7268, 0.6852, 0.2179, -0.1581, -0.9631, -0.2049, 0.1569, 0.9661, -0.2179, 0.6811, -0.699, -0.04754, 0.2035, 0.9779, -0.2179, 0.6811, -0.699, -0.2049, 0.1569, 0.9661, -0.3457, 0.5891, -0.7304, -0.3294, 0.06825, 0.9417, -0.3457, 0.5891, -0.7304, -0.2049, 0.1569, 0.9661, -0.3457, 0.5891, -0.7304, -0.3294, 0.06825, 0.9417, -0.4287, 0.4709, -0.7711, -0.414, -0.04374, 0.9092, -0.4287, 0.4709, -0.7711, -0.3294, 0.06825, 0.9417, -0.4287, 0.4709, -0.7711, -0.414, -0.04374, 0.9092, -0.4681, 0.3432, -0.8143, -0.4609, -0.1665, 0.8717, -0.4681, 0.3432, -0.8143, -0.414, -0.04374, 0.9092, -0.4681, 0.3432, -0.8143, -0.4609, -0.1665, 0.8717, -0.4695, 0.2147, -0.8564, -0.4728, -0.2941, 0.8306, -0.4695, 0.2147, -0.8564, -0.4609, -0.1665, 0.8717, -0.4695, 0.2147, -0.8564, -0.4728, -0.2941, 0.8306, -0.4362, 0.09004, -0.8953, -0.357, -0.5601, 0.7476, -0.7526, -0.3279, -0.571, 0.03085, -0.7675, -0.6404, 0.6622, -0.548, -0.511, 0.03085, -0.7675, -0.6404, -0.7526, -0.3279, -0.571, -0.01253, -0.6326, -0.7744, 0.4968, -0.641, -0.585, 0.103, -0.9947, -0.006326, -0.6142, 0.5363, -0.5789, -0.01253, -0.6326, -0.7744, -0.3151, -0.7528, 0.5779, 0.103, -0.9947, -0.006326, -0.3151, -0.7528, 0.5779, -0.01253, -0.6326, -0.7744, -0.3151, -0.7528, 0.5779, 0.103, -0.9947, -0.006326, 0.5783, -0.5689, 0.5847, 0.4968, -0.641, -0.585, 0.5783, -0.5689, 0.5847, 0.103, -0.9947, -0.006326, 0.5783, -0.5689, 0.5847, 0.4968, -0.641, -0.585, 0.5541, 0.5349, -0.6379, -0.01253, -0.6326, -0.7744, 0.5541, 0.5349, -0.6379, 0.4968, -0.641, -0.585, -0.6142, 0.5363, -0.5789, 0.5541, 0.5349, -0.6379, -0.01253, -0.6326, -0.7744, 0.5541, 0.5349, -0.6379, -0.6142, 0.5363, -0.5789, -0.09451, 0.6259, 0.7742, -0.3151, -0.7528, 0.5779, -0.09451, 0.6259, 0.7742, -0.6142, 0.5363, -0.5789, 0.5783, -0.5689, 0.5847, -0.09451, 0.6259, 0.7742, -0.3151, -0.7528, 0.5779, -0.09451, 0.6259, 0.7742, 0.5783, -0.5689, 0.5847, 0.5541, 0.5349, -0.6379, 0.9101, -0.3327, 0.2471, 0.7334, -0.6758, -0.07383, 0.5765, -0.8169, 0.0198, 0.5343, -0.3472, -0.7707, 0.8219, -0.3478, -0.4511, 0.9595, 0.201, -0.1972, 0.8219, -0.3478, -0.4511, 0.5343, -0.3472, -0.7707, 0.7334, -0.6758, -0.07383, 0.7334, -0.6758, -0.07383, 0.5343, -0.3472, -0.7707, 0.5765, -0.8169, 0.0198, 0.9595, 0.201, -0.1972, 0.5765, -0.8169, 0.0198, 0.5343, -0.3472, -0.7707, 0.7846, -0.1583, 0.5994, 0.5765, -0.8169, 0.0198, 0.9595, 0.201, -0.1972, 0.5765, -0.8169, 0.0198, 0.7846, -0.1583, 0.5994, 0.9101, -0.3327, 0.2471, 0.9101, -0.3327, 0.2471, 0.7846, -0.1583, 0.5994, 0.991, -0.01638, -0.133, 0.9595, 0.201, -0.1972, 0.991, -0.01638, -0.133, 0.7846, -0.1583, 0.5994, 0.991, -0.01638, -0.133, 0.9595, 0.201, -0.1972, 0.8219, -0.3479, -0.4511, 0.8828, -0.005779, 0.4696, -0.7527, -0.3279, -0.571, -0.357, -0.5601, 0.7476, -0.7527, -0.3279, -0.571, 0.8828, -0.005779, 0.4696, 0.452, 0.265, -0.8517, -0.04984, -0.5102, -0.8586, 0.5593, -0.6763, 0.4794, -0.3582, -0.932, 0.05545, 0.5593, -0.6763, 0.4794, -0.04984, -0.5102, -0.8586, 0.8583, -0.2779, -0.4313, 0.03083, -0.7674, -0.6404, 0.6622, -0.5481, -0.511, 0.8583, -0.2779, -0.4313, 0.8583, -0.2779, -0.4313, 0.6622, -0.5481, -0.511, 0.5593, -0.6763, 0.4794, 0.6071, -0.7802, 0.1504, 0.5593, -0.6763, 0.4794, 0.6622, -0.5481, -0.511, 0.5593, -0.6763, 0.4794, 0.6071, -0.7802, 0.1504, -0.3581, -0.932, 0.05546, -0.04706, -0.9987, 0.02187, -0.3581, -0.932, 0.05546, 0.6071, -0.7802, 0.1504, -0.3581, -0.932, 0.05546, -0.04706, -0.9987, 0.02187, -0.04986, -0.5102, -0.8586, 0.03085, -0.7675, -0.6404, -0.04986, -0.5102, -0.8586, -0.04706, -0.9987, 0.02187, -0.04986, -0.5102, -0.8586, 0.03085, -0.7675, -0.6404, 0.8583, -0.278, -0.4313, 0.3054, -0.7466, -0.5911, -0.04977, -0.6975, 0.7148, 0.2881, 0.5827, -0.7599, 0.8523, 0.2703, 0.4478, 0.2881, 0.5827, -0.7599, -0.04977, -0.6975, 0.7148, 0.8523, 0.2703, 0.4478, -0.04977, -0.6976, 0.7147, 0.7334, -0.6758, -0.07384, 0.8219, -0.3478, -0.4511, 0.7334, -0.6758, -0.07384, -0.04977, -0.6976, 0.7147, 0.288, 0.5827, -0.7599, 0.8523, 0.2703, 0.4479, 0.9101, -0.3326, 0.2472, 0.7334, -0.6758, -0.07388, 0.9101, -0.3326, 0.2472, 0.8523, 0.2703, 0.4479, 0.3054, -0.7466, -0.591, 0.288, 0.5827, -0.7599, 0.991, -0.01635, -0.133, 0.9101, -0.3326, 0.2472, 0.991, -0.01635, -0.133, 0.288, 0.5827, -0.7599, -0.04981, -0.6976, 0.7148, 0.3054, -0.7466, -0.5911, 0.8219, -0.3478, -0.4511, 0.991, -0.01633, -0.1329, 0.8219, -0.3478, -0.4511, 0.3054, -0.7466, -0.5911, 0.8829, -0.005757, 0.4696, -0.357, -0.56, 0.7476, -0.0471, -0.9987, 0.02186, 0.03085, -0.7675, -0.6404, -0.0471, -0.9987, 0.02186, -0.357, -0.56, 0.7476, 0.452, 0.2649, -0.8518, 0.8829, -0.005716, 0.4696, 0.6071, -0.7802, 0.1505, -0.04708, -0.9987, 0.02186, 0.6071, -0.7802, 0.1505, 0.8829, -0.005716, 0.4696, -0.7526, -0.3279, -0.571, 0.452, 0.265, -0.8517, 0.6622, -0.5481, -0.511, 0.6071, -0.7802, 0.1505, 0.6622, -0.5481, -0.511, 0.452, 0.265, -0.8517])] * 3)])

# ---- objects
ob_leathercollar_mesh = bpy.data.objects.new('LeatherCollar_mesh', me_leathercollar)

# ---- transforms, parenting, visibility, modifiers, constraints
ob_leathercollar_mesh.location = (0.01144, 0.000549, 0.08068)
ob_leathercollar_mesh.rotation_mode = 'QUATERNION'
ob_leathercollar_mesh.rotation_quaternion = (1.0, 0.0, 0.0, 0.0)
ob_leathercollar_mesh.scale = (0.08, 0.08, 0.08)
ob_leathercollar_mesh.lineart.crease_threshold = 0.0

# ---- collection membership
scene.collection.objects.link(ob_leathercollar_mesh)

# ---- scene / render settings (as saved in the file)
scene.frame_start = 1; scene.frame_end = 250; scene.frame_set(1)
scene.render.engine = 'BLENDER_EEVEE_NEXT'
scene.cycles.use_denoising = False
scene.cycles.samples = 128
scene.cycles.sampling_pattern = 'TABULATED_SOBOL'
scene.cycles.use_adaptive_sampling = False
scene.cycles.use_light_tree = False
scene.view_settings.view_transform = 'Filmic'
bpy.context.view_layer.update()

# ---- added for rendering (the .blend has no active camera and no usable light): camera, sun
cam_auto = bpy.data.cameras.new('AutoCamera')
cam_auto.lens = 50.0
cam_auto.sensor_width = 36.0
cam_auto.clip_end = 1000.0
ob_auto_camera = bpy.data.objects.new('AutoCamera', cam_auto)
scene.collection.objects.link(ob_auto_camera)
ob_auto_camera.location = (0.196487, -0.194875, 1.54483)
ob_auto_camera.rotation_euler = (1.09748, -7.21219e-08, 0.694738)
scene.camera = ob_auto_camera
light_auto_sun = bpy.data.lights.new('AutoSun', 'SUN')
light_auto_sun.energy = 3.0
light_auto_sun.angle = 0.0523599
ob_auto_sun = bpy.data.objects.new('AutoSun', light_auto_sun)
scene.collection.objects.link(ob_auto_sun)
ob_auto_sun.rotation_euler = (0.872665, 0.174533, 0.523599)
bpy.context.view_layer.update()
